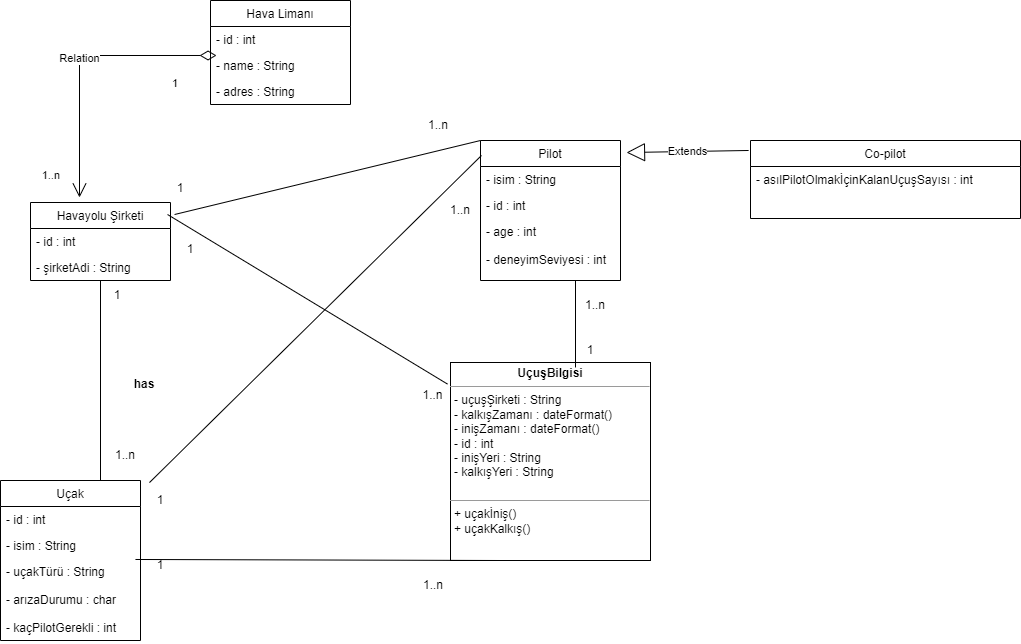

The diagram above was exported from draw.io. Its source (the exported page's mxGraphModel, read from the mxfile embedded in the PNG):
<mxGraphModel dx="1422" dy="794" grid="1" gridSize="10" guides="1" tooltips="1" connect="1" arrows="1" fold="1" page="1" pageScale="1" pageWidth="850" pageHeight="1100" math="0" shadow="0">
  <root>
    <mxCell id="0" />
    <mxCell id="1" parent="0" />
    <mxCell id="mqzi_uBiM5BLLx_I-PDk-1" value="Hava Limanı" style="swimlane;fontStyle=0;childLayout=stackLayout;horizontal=1;startSize=26;fillColor=none;horizontalStack=0;resizeParent=1;resizeParentMax=0;resizeLast=0;collapsible=1;marginBottom=0;" parent="1" vertex="1">
      <mxGeometry x="380" y="100" width="140" height="104" as="geometry" />
    </mxCell>
    <mxCell id="mqzi_uBiM5BLLx_I-PDk-2" value="- id : int   " style="text;strokeColor=none;fillColor=none;align=left;verticalAlign=top;spacingLeft=4;spacingRight=4;overflow=hidden;rotatable=0;points=[[0,0.5],[1,0.5]];portConstraint=eastwest;" parent="mqzi_uBiM5BLLx_I-PDk-1" vertex="1">
      <mxGeometry y="26" width="140" height="26" as="geometry" />
    </mxCell>
    <mxCell id="mqzi_uBiM5BLLx_I-PDk-3" value="- name : String" style="text;strokeColor=none;fillColor=none;align=left;verticalAlign=top;spacingLeft=4;spacingRight=4;overflow=hidden;rotatable=0;points=[[0,0.5],[1,0.5]];portConstraint=eastwest;" parent="mqzi_uBiM5BLLx_I-PDk-1" vertex="1">
      <mxGeometry y="52" width="140" height="26" as="geometry" />
    </mxCell>
    <mxCell id="mqzi_uBiM5BLLx_I-PDk-4" value="- adres : String" style="text;strokeColor=none;fillColor=none;align=left;verticalAlign=top;spacingLeft=4;spacingRight=4;overflow=hidden;rotatable=0;points=[[0,0.5],[1,0.5]];portConstraint=eastwest;" parent="mqzi_uBiM5BLLx_I-PDk-1" vertex="1">
      <mxGeometry y="78" width="140" height="26" as="geometry" />
    </mxCell>
    <mxCell id="mqzi_uBiM5BLLx_I-PDk-5" value="Havayolu Şirketi" style="swimlane;fontStyle=0;childLayout=stackLayout;horizontal=1;startSize=26;fillColor=none;horizontalStack=0;resizeParent=1;resizeParentMax=0;resizeLast=0;collapsible=1;marginBottom=0;" parent="1" vertex="1">
      <mxGeometry x="200" y="302" width="140" height="78" as="geometry" />
    </mxCell>
    <mxCell id="mqzi_uBiM5BLLx_I-PDk-7" value="- id : int    " style="text;strokeColor=none;fillColor=none;align=left;verticalAlign=top;spacingLeft=4;spacingRight=4;overflow=hidden;rotatable=0;points=[[0,0.5],[1,0.5]];portConstraint=eastwest;" parent="mqzi_uBiM5BLLx_I-PDk-5" vertex="1">
      <mxGeometry y="26" width="140" height="26" as="geometry" />
    </mxCell>
    <mxCell id="mqzi_uBiM5BLLx_I-PDk-8" value="- şirketAdi : String" style="text;strokeColor=none;fillColor=none;align=left;verticalAlign=top;spacingLeft=4;spacingRight=4;overflow=hidden;rotatable=0;points=[[0,0.5],[1,0.5]];portConstraint=eastwest;" parent="mqzi_uBiM5BLLx_I-PDk-5" vertex="1">
      <mxGeometry y="52" width="140" height="26" as="geometry" />
    </mxCell>
    <mxCell id="mqzi_uBiM5BLLx_I-PDk-15" value="Relation" style="endArrow=open;html=1;endSize=12;startArrow=diamondThin;startSize=14;startFill=0;edgeStyle=orthogonalEdgeStyle;rounded=0;entryX=0.35;entryY=-0.064;entryDx=0;entryDy=0;entryPerimeter=0;exitX=0.043;exitY=0.115;exitDx=0;exitDy=0;exitPerimeter=0;" parent="1" source="mqzi_uBiM5BLLx_I-PDk-3" target="mqzi_uBiM5BLLx_I-PDk-5" edge="1">
      <mxGeometry relative="1" as="geometry">
        <mxPoint x="340" y="410" as="sourcePoint" />
        <mxPoint x="500" y="410" as="targetPoint" />
      </mxGeometry>
    </mxCell>
    <mxCell id="mqzi_uBiM5BLLx_I-PDk-16" value="1" style="edgeLabel;resizable=0;html=1;align=left;verticalAlign=top;" parent="mqzi_uBiM5BLLx_I-PDk-15" connectable="0" vertex="1">
      <mxGeometry x="-1" relative="1" as="geometry">
        <mxPoint x="-46" y="15" as="offset" />
      </mxGeometry>
    </mxCell>
    <mxCell id="mqzi_uBiM5BLLx_I-PDk-17" value="1..n" style="edgeLabel;resizable=0;html=1;align=right;verticalAlign=top;" parent="mqzi_uBiM5BLLx_I-PDk-15" connectable="0" vertex="1">
      <mxGeometry x="1" relative="1" as="geometry">
        <mxPoint x="-19" y="-35" as="offset" />
      </mxGeometry>
    </mxCell>
    <mxCell id="mqzi_uBiM5BLLx_I-PDk-18" value="Uçak" style="swimlane;fontStyle=0;childLayout=stackLayout;horizontal=1;startSize=26;fillColor=none;horizontalStack=0;resizeParent=1;resizeParentMax=0;resizeLast=0;collapsible=1;marginBottom=0;" parent="1" vertex="1">
      <mxGeometry x="170" y="580" width="140" height="160" as="geometry" />
    </mxCell>
    <mxCell id="mqzi_uBiM5BLLx_I-PDk-19" value="- id : int" style="text;strokeColor=none;fillColor=none;align=left;verticalAlign=top;spacingLeft=4;spacingRight=4;overflow=hidden;rotatable=0;points=[[0,0.5],[1,0.5]];portConstraint=eastwest;" parent="mqzi_uBiM5BLLx_I-PDk-18" vertex="1">
      <mxGeometry y="26" width="140" height="26" as="geometry" />
    </mxCell>
    <mxCell id="mqzi_uBiM5BLLx_I-PDk-20" value="- isim : String" style="text;strokeColor=none;fillColor=none;align=left;verticalAlign=top;spacingLeft=4;spacingRight=4;overflow=hidden;rotatable=0;points=[[0,0.5],[1,0.5]];portConstraint=eastwest;" parent="mqzi_uBiM5BLLx_I-PDk-18" vertex="1">
      <mxGeometry y="52" width="140" height="26" as="geometry" />
    </mxCell>
    <mxCell id="mqzi_uBiM5BLLx_I-PDk-21" value="- uçakTürü : String&#10;&#10;- arızaDurumu : char&#10;&#10;- kaçPilotGerekli : int" style="text;strokeColor=none;fillColor=none;align=left;verticalAlign=top;spacingLeft=4;spacingRight=4;overflow=hidden;rotatable=0;points=[[0,0.5],[1,0.5]];portConstraint=eastwest;" parent="mqzi_uBiM5BLLx_I-PDk-18" vertex="1">
      <mxGeometry y="78" width="140" height="82" as="geometry" />
    </mxCell>
    <mxCell id="mqzi_uBiM5BLLx_I-PDk-26" value="" style="line;strokeWidth=1;fillColor=none;align=left;verticalAlign=middle;spacingTop=-1;spacingLeft=3;spacingRight=3;rotatable=0;labelPosition=right;points=[];portConstraint=eastwest;flipV=0;flipH=1;direction=south;" parent="1" vertex="1">
      <mxGeometry x="266" y="380" width="8" height="200" as="geometry" />
    </mxCell>
    <mxCell id="mqzi_uBiM5BLLx_I-PDk-35" value="has" style="text;align=center;fontStyle=1;verticalAlign=middle;spacingLeft=3;spacingRight=3;strokeColor=none;rotatable=0;points=[[0,0.5],[1,0.5]];portConstraint=eastwest;" parent="1" vertex="1">
      <mxGeometry x="274" y="470" width="80" height="26" as="geometry" />
    </mxCell>
    <mxCell id="mqzi_uBiM5BLLx_I-PDk-42" value="1" style="text;html=1;strokeColor=none;fillColor=none;align=center;verticalAlign=middle;whiteSpace=wrap;rounded=0;" parent="1" vertex="1">
      <mxGeometry x="274" y="380" width="26" height="30" as="geometry" />
    </mxCell>
    <mxCell id="mqzi_uBiM5BLLx_I-PDk-43" value="1..n" style="text;html=1;strokeColor=none;fillColor=none;align=center;verticalAlign=middle;whiteSpace=wrap;rounded=0;" parent="1" vertex="1">
      <mxGeometry x="280" y="540" width="30" height="30" as="geometry" />
    </mxCell>
    <mxCell id="mqzi_uBiM5BLLx_I-PDk-44" value="&lt;p style=&quot;margin:0px;margin-top:4px;text-align:center;&quot;&gt;&lt;b&gt;UçuşBilgisi&lt;/b&gt;&lt;/p&gt;&lt;hr size=&quot;1&quot;&gt;&lt;p style=&quot;margin:0px;margin-left:4px;&quot;&gt;- uçuşŞirketi : String&lt;/p&gt;&lt;p style=&quot;margin:0px;margin-left:4px;&quot;&gt;- kalkışZamanı : dateFormat()&lt;/p&gt;&lt;p style=&quot;margin:0px;margin-left:4px;&quot;&gt;- inişZamanı : dateFormat()&lt;/p&gt;&lt;p style=&quot;margin:0px;margin-left:4px;&quot;&gt;- id : int&lt;/p&gt;&lt;p style=&quot;margin:0px;margin-left:4px;&quot;&gt;- inişYeri : String&lt;/p&gt;&lt;p style=&quot;margin:0px;margin-left:4px;&quot;&gt;- kalkışYeri : String&lt;/p&gt;&lt;p style=&quot;margin:0px;margin-left:4px;&quot;&gt;&lt;br&gt;&lt;/p&gt;&lt;hr size=&quot;1&quot;&gt;&lt;p style=&quot;margin:0px;margin-left:4px;&quot;&gt;+ uçakİniş()&lt;/p&gt;&lt;p style=&quot;margin:0px;margin-left:4px;&quot;&gt;+ uçakKalkış()&lt;/p&gt;" style="verticalAlign=top;align=left;overflow=fill;fontSize=12;fontFamily=Helvetica;html=1;" parent="1" vertex="1">
      <mxGeometry x="620" y="462" width="200" height="198" as="geometry" />
    </mxCell>
    <mxCell id="mqzi_uBiM5BLLx_I-PDk-46" value="" style="endArrow=none;html=1;rounded=0;exitX=0.964;exitY=0.012;exitDx=0;exitDy=0;exitPerimeter=0;entryX=0.25;entryY=1;entryDx=0;entryDy=0;" parent="1" source="mqzi_uBiM5BLLx_I-PDk-21" target="mqzi_uBiM5BLLx_I-PDk-44" edge="1">
      <mxGeometry width="50" height="50" relative="1" as="geometry">
        <mxPoint x="400" y="430" as="sourcePoint" />
        <mxPoint x="450" y="380" as="targetPoint" />
      </mxGeometry>
    </mxCell>
    <mxCell id="mqzi_uBiM5BLLx_I-PDk-47" value="1..n" style="text;html=1;strokeColor=none;fillColor=none;align=center;verticalAlign=middle;whiteSpace=wrap;rounded=0;" parent="1" vertex="1">
      <mxGeometry x="582.5" y="670" width="40" height="30" as="geometry" />
    </mxCell>
    <mxCell id="mqzi_uBiM5BLLx_I-PDk-48" value="1" style="text;html=1;strokeColor=none;fillColor=none;align=center;verticalAlign=middle;whiteSpace=wrap;rounded=0;" parent="1" vertex="1">
      <mxGeometry x="320" y="650" width="20" height="30" as="geometry" />
    </mxCell>
    <mxCell id="mqzi_uBiM5BLLx_I-PDk-49" value="" style="endArrow=none;html=1;rounded=0;entryX=0.979;entryY=0.154;entryDx=0;entryDy=0;entryPerimeter=0;exitX=-0.015;exitY=0.109;exitDx=0;exitDy=0;exitPerimeter=0;" parent="1" source="mqzi_uBiM5BLLx_I-PDk-44" target="mqzi_uBiM5BLLx_I-PDk-5" edge="1">
      <mxGeometry width="50" height="50" relative="1" as="geometry">
        <mxPoint x="400" y="430" as="sourcePoint" />
        <mxPoint x="450" y="380" as="targetPoint" />
      </mxGeometry>
    </mxCell>
    <mxCell id="mqzi_uBiM5BLLx_I-PDk-50" value="1" style="text;html=1;strokeColor=none;fillColor=none;align=center;verticalAlign=middle;whiteSpace=wrap;rounded=0;" parent="1" vertex="1">
      <mxGeometry x="350" y="340" width="20" height="18" as="geometry" />
    </mxCell>
    <mxCell id="mqzi_uBiM5BLLx_I-PDk-51" value="1..n" style="text;html=1;strokeColor=none;fillColor=none;align=center;verticalAlign=middle;whiteSpace=wrap;rounded=0;" parent="1" vertex="1">
      <mxGeometry x="590" y="480" width="25" height="30" as="geometry" />
    </mxCell>
    <mxCell id="mqzi_uBiM5BLLx_I-PDk-58" value="Pilot" style="swimlane;fontStyle=0;childLayout=stackLayout;horizontal=1;startSize=26;fillColor=none;horizontalStack=0;resizeParent=1;resizeParentMax=0;resizeLast=0;collapsible=1;marginBottom=0;" parent="1" vertex="1">
      <mxGeometry x="650" y="240" width="140" height="140" as="geometry" />
    </mxCell>
    <mxCell id="mqzi_uBiM5BLLx_I-PDk-59" value="- isim : String" style="text;strokeColor=none;fillColor=none;align=left;verticalAlign=top;spacingLeft=4;spacingRight=4;overflow=hidden;rotatable=0;points=[[0,0.5],[1,0.5]];portConstraint=eastwest;" parent="mqzi_uBiM5BLLx_I-PDk-58" vertex="1">
      <mxGeometry y="26" width="140" height="26" as="geometry" />
    </mxCell>
    <mxCell id="mqzi_uBiM5BLLx_I-PDk-60" value="- id : int" style="text;strokeColor=none;fillColor=none;align=left;verticalAlign=top;spacingLeft=4;spacingRight=4;overflow=hidden;rotatable=0;points=[[0,0.5],[1,0.5]];portConstraint=eastwest;" parent="mqzi_uBiM5BLLx_I-PDk-58" vertex="1">
      <mxGeometry y="52" width="140" height="26" as="geometry" />
    </mxCell>
    <mxCell id="mqzi_uBiM5BLLx_I-PDk-61" value="- age : int&#10;&#10;- deneyimSeviyesi : int" style="text;strokeColor=none;fillColor=none;align=left;verticalAlign=top;spacingLeft=4;spacingRight=4;overflow=hidden;rotatable=0;points=[[0,0.5],[1,0.5]];portConstraint=eastwest;" parent="mqzi_uBiM5BLLx_I-PDk-58" vertex="1">
      <mxGeometry y="78" width="140" height="62" as="geometry" />
    </mxCell>
    <mxCell id="mqzi_uBiM5BLLx_I-PDk-62" value="" style="endArrow=none;html=1;rounded=0;exitX=1.064;exitY=0.013;exitDx=0;exitDy=0;exitPerimeter=0;entryX=0.007;entryY=0.107;entryDx=0;entryDy=0;entryPerimeter=0;" parent="1" source="mqzi_uBiM5BLLx_I-PDk-18" target="mqzi_uBiM5BLLx_I-PDk-58" edge="1">
      <mxGeometry width="50" height="50" relative="1" as="geometry">
        <mxPoint x="400" y="430" as="sourcePoint" />
        <mxPoint x="450" y="380" as="targetPoint" />
      </mxGeometry>
    </mxCell>
    <mxCell id="mqzi_uBiM5BLLx_I-PDk-63" value="1" style="text;html=1;strokeColor=none;fillColor=none;align=center;verticalAlign=middle;whiteSpace=wrap;rounded=0;" parent="1" vertex="1">
      <mxGeometry x="320" y="590" width="20" height="20" as="geometry" />
    </mxCell>
    <mxCell id="mqzi_uBiM5BLLx_I-PDk-64" value="1..n" style="text;html=1;strokeColor=none;fillColor=none;align=center;verticalAlign=middle;whiteSpace=wrap;rounded=0;" parent="1" vertex="1">
      <mxGeometry x="615" y="295" width="30" height="30" as="geometry" />
    </mxCell>
    <mxCell id="mqzi_uBiM5BLLx_I-PDk-65" value="" style="endArrow=none;html=1;rounded=0;exitX=0.625;exitY=0.025;exitDx=0;exitDy=0;exitPerimeter=0;" parent="1" source="mqzi_uBiM5BLLx_I-PDk-44" edge="1">
      <mxGeometry width="50" height="50" relative="1" as="geometry">
        <mxPoint x="400" y="430" as="sourcePoint" />
        <mxPoint x="745" y="380" as="targetPoint" />
      </mxGeometry>
    </mxCell>
    <mxCell id="mqzi_uBiM5BLLx_I-PDk-66" value="1" style="text;html=1;strokeColor=none;fillColor=none;align=center;verticalAlign=middle;whiteSpace=wrap;rounded=0;" parent="1" vertex="1">
      <mxGeometry x="750" y="440" width="20" height="20" as="geometry" />
    </mxCell>
    <mxCell id="mqzi_uBiM5BLLx_I-PDk-67" value="1..n" style="text;html=1;strokeColor=none;fillColor=none;align=center;verticalAlign=middle;whiteSpace=wrap;rounded=0;" parent="1" vertex="1">
      <mxGeometry x="750" y="390" width="30" height="30" as="geometry" />
    </mxCell>
    <mxCell id="mqzi_uBiM5BLLx_I-PDk-68" value="" style="endArrow=none;html=1;rounded=0;exitX=1.029;exitY=0.154;exitDx=0;exitDy=0;exitPerimeter=0;entryX=0;entryY=0;entryDx=0;entryDy=0;" parent="1" source="mqzi_uBiM5BLLx_I-PDk-5" target="mqzi_uBiM5BLLx_I-PDk-58" edge="1">
      <mxGeometry width="50" height="50" relative="1" as="geometry">
        <mxPoint x="400" y="430" as="sourcePoint" />
        <mxPoint x="450" y="380" as="targetPoint" />
      </mxGeometry>
    </mxCell>
    <mxCell id="mqzi_uBiM5BLLx_I-PDk-69" value="1" style="text;html=1;strokeColor=none;fillColor=none;align=center;verticalAlign=middle;whiteSpace=wrap;rounded=0;" parent="1" vertex="1">
      <mxGeometry x="340" y="280" width="20" height="15" as="geometry" />
    </mxCell>
    <mxCell id="mqzi_uBiM5BLLx_I-PDk-70" value="1..n" style="text;html=1;strokeColor=none;fillColor=none;align=center;verticalAlign=middle;whiteSpace=wrap;rounded=0;" parent="1" vertex="1">
      <mxGeometry x="592.5" y="210" width="30" height="30" as="geometry" />
    </mxCell>
    <mxCell id="mqzi_uBiM5BLLx_I-PDk-71" value="Co-pilot" style="swimlane;fontStyle=0;childLayout=stackLayout;horizontal=1;startSize=26;fillColor=none;horizontalStack=0;resizeParent=1;resizeParentMax=0;resizeLast=0;collapsible=1;marginBottom=0;" parent="1" vertex="1">
      <mxGeometry x="920" y="240" width="270" height="78" as="geometry" />
    </mxCell>
    <mxCell id="mqzi_uBiM5BLLx_I-PDk-72" value="- asılPilotOlmakİçinKalanUçuşSayısı : int" style="text;strokeColor=none;fillColor=none;align=left;verticalAlign=top;spacingLeft=4;spacingRight=4;overflow=hidden;rotatable=0;points=[[0,0.5],[1,0.5]];portConstraint=eastwest;" parent="mqzi_uBiM5BLLx_I-PDk-71" vertex="1">
      <mxGeometry y="26" width="270" height="26" as="geometry" />
    </mxCell>
    <mxCell id="mqzi_uBiM5BLLx_I-PDk-74" value=" " style="text;strokeColor=none;fillColor=none;align=left;verticalAlign=top;spacingLeft=4;spacingRight=4;overflow=hidden;rotatable=0;points=[[0,0.5],[1,0.5]];portConstraint=eastwest;" parent="mqzi_uBiM5BLLx_I-PDk-71" vertex="1">
      <mxGeometry y="52" width="270" height="26" as="geometry" />
    </mxCell>
    <mxCell id="mqzi_uBiM5BLLx_I-PDk-75" value="Extends" style="endArrow=block;endSize=16;endFill=0;html=1;rounded=0;entryX=1.043;entryY=0.086;entryDx=0;entryDy=0;entryPerimeter=0;exitX=-0.007;exitY=0.128;exitDx=0;exitDy=0;exitPerimeter=0;" parent="1" source="mqzi_uBiM5BLLx_I-PDk-71" target="mqzi_uBiM5BLLx_I-PDk-58" edge="1">
      <mxGeometry width="160" relative="1" as="geometry">
        <mxPoint x="430" y="810" as="sourcePoint" />
        <mxPoint x="590" y="810" as="targetPoint" />
      </mxGeometry>
    </mxCell>
  </root>
</mxGraphModel>